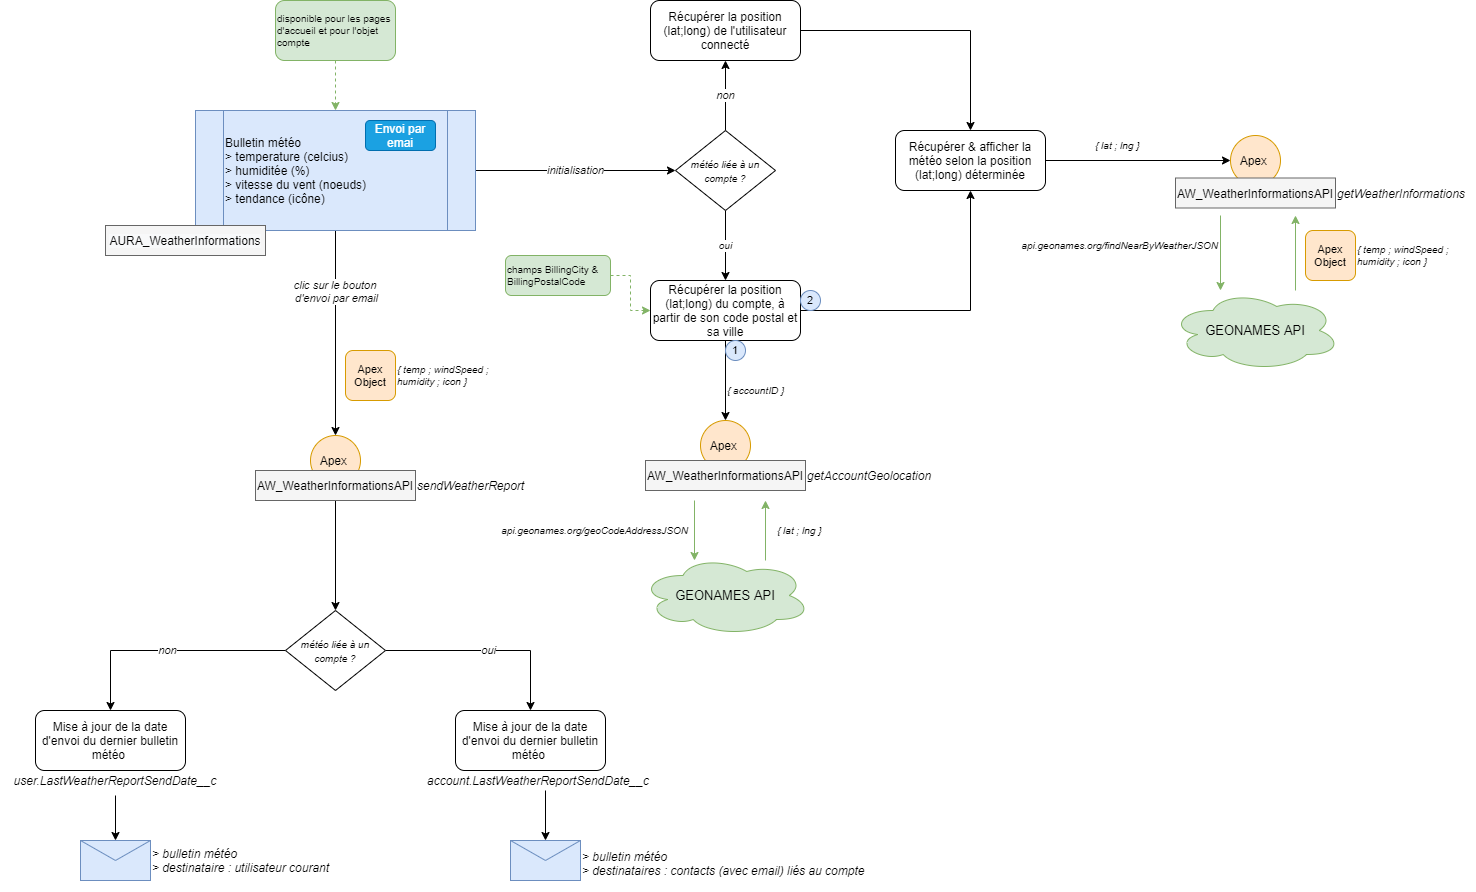

The diagram above was exported from draw.io. Its source (the exported page's mxGraphModel, read from the mxfile embedded in the PNG):
<mxGraphModel dx="1851" dy="592" grid="1" gridSize="10" guides="1" tooltips="1" connect="1" arrows="1" fold="1" page="1" pageScale="1" pageWidth="827" pageHeight="1169" math="0" shadow="0">
  <root>
    <mxCell id="0" />
    <mxCell id="1" parent="0" />
    <mxCell id="yPGjmIOQtGOA4-jMLkGh-17" value="&lt;i&gt;initialisation&lt;/i&gt;" style="edgeStyle=orthogonalEdgeStyle;rounded=0;orthogonalLoop=1;jettySize=auto;html=1;" parent="1" source="pHWzIL1bpSTzDtT-bcXE-1" target="pHWzIL1bpSTzDtT-bcXE-4" edge="1">
      <mxGeometry relative="1" as="geometry" />
    </mxCell>
    <mxCell id="yPGjmIOQtGOA4-jMLkGh-82" style="edgeStyle=orthogonalEdgeStyle;rounded=0;orthogonalLoop=1;jettySize=auto;html=1;fontSize=11;" parent="1" source="pHWzIL1bpSTzDtT-bcXE-1" target="yPGjmIOQtGOA4-jMLkGh-76" edge="1">
      <mxGeometry relative="1" as="geometry" />
    </mxCell>
    <mxCell id="yPGjmIOQtGOA4-jMLkGh-83" value="&lt;i&gt;clic sur le bouton&amp;nbsp;&lt;br&gt;d'envoi par email&lt;/i&gt;" style="edgeLabel;html=1;align=center;verticalAlign=middle;resizable=0;points=[];fontSize=11;" parent="yPGjmIOQtGOA4-jMLkGh-82" vertex="1" connectable="0">
      <mxGeometry x="-0.1919" y="-3" relative="1" as="geometry">
        <mxPoint x="3" y="-22.5" as="offset" />
      </mxGeometry>
    </mxCell>
    <mxCell id="pHWzIL1bpSTzDtT-bcXE-1" value="&lt;div&gt;&lt;span&gt;Bulletin météo&lt;/span&gt;&lt;/div&gt;&lt;div&gt;&lt;span&gt;&amp;gt; temperature (celcius)&lt;/span&gt;&lt;br&gt;&lt;/div&gt;&lt;div&gt;&lt;span&gt;&amp;gt; humiditée (%)&lt;/span&gt;&lt;/div&gt;&lt;div&gt;&lt;span&gt;&amp;gt; vitesse du vent (noeuds)&lt;/span&gt;&lt;/div&gt;&lt;div&gt;&lt;span&gt;&amp;gt; tendance (icône)&lt;/span&gt;&lt;/div&gt;" style="shape=process;whiteSpace=wrap;html=1;backgroundOutline=1;fillColor=#dae8fc;strokeColor=#6c8ebf;align=left;" parent="1" vertex="1">
      <mxGeometry x="-380" y="300" width="280" height="120" as="geometry" />
    </mxCell>
    <mxCell id="pHWzIL1bpSTzDtT-bcXE-13" value="&lt;i&gt;non&lt;/i&gt;" style="edgeStyle=orthogonalEdgeStyle;rounded=0;orthogonalLoop=1;jettySize=auto;html=1;strokeWidth=1;" parent="1" source="pHWzIL1bpSTzDtT-bcXE-4" target="pHWzIL1bpSTzDtT-bcXE-5" edge="1">
      <mxGeometry relative="1" as="geometry" />
    </mxCell>
    <mxCell id="yPGjmIOQtGOA4-jMLkGh-39" value="&lt;i&gt;oui&lt;/i&gt;" style="edgeStyle=orthogonalEdgeStyle;rounded=0;orthogonalLoop=1;jettySize=auto;html=1;fontSize=10;" parent="1" source="pHWzIL1bpSTzDtT-bcXE-4" target="yPGjmIOQtGOA4-jMLkGh-27" edge="1">
      <mxGeometry relative="1" as="geometry" />
    </mxCell>
    <mxCell id="pHWzIL1bpSTzDtT-bcXE-4" value="&lt;span style=&quot;font-size: 10px&quot;&gt;&lt;i&gt;météo liée à un compte ?&lt;/i&gt;&lt;/span&gt;" style="rhombus;whiteSpace=wrap;html=1;align=center;" parent="1" vertex="1">
      <mxGeometry x="100" y="320" width="100" height="80" as="geometry" />
    </mxCell>
    <mxCell id="yPGjmIOQtGOA4-jMLkGh-42" style="edgeStyle=orthogonalEdgeStyle;rounded=0;orthogonalLoop=1;jettySize=auto;html=1;fontSize=13;" parent="1" source="pHWzIL1bpSTzDtT-bcXE-5" target="yPGjmIOQtGOA4-jMLkGh-40" edge="1">
      <mxGeometry relative="1" as="geometry" />
    </mxCell>
    <mxCell id="pHWzIL1bpSTzDtT-bcXE-5" value="Récupérer la position (lat;long) de l'utilisateur connecté" style="rounded=1;whiteSpace=wrap;html=1;align=center;" parent="1" vertex="1">
      <mxGeometry x="75" y="190" width="150" height="60" as="geometry" />
    </mxCell>
    <mxCell id="pHWzIL1bpSTzDtT-bcXE-6" value="getWeatherInformations" style="text;html=1;strokeColor=none;fillColor=none;align=left;verticalAlign=middle;whiteSpace=wrap;rounded=0;fontStyle=2" parent="1" vertex="1">
      <mxGeometry x="760" y="372.5" width="140" height="20" as="geometry" />
    </mxCell>
    <mxCell id="pHWzIL1bpSTzDtT-bcXE-14" value="Apex&amp;nbsp;" style="ellipse;whiteSpace=wrap;html=1;aspect=fixed;align=center;fillColor=#ffe6cc;strokeColor=#d79b00;" parent="1" vertex="1">
      <mxGeometry x="125" y="610" width="50" height="50" as="geometry" />
    </mxCell>
    <mxCell id="pHWzIL1bpSTzDtT-bcXE-15" value="getAccountGeolocation" style="text;html=1;strokeColor=none;fillColor=none;align=left;verticalAlign=middle;whiteSpace=wrap;rounded=0;fontStyle=2" parent="1" vertex="1">
      <mxGeometry x="230" y="655" width="140" height="20" as="geometry" />
    </mxCell>
    <mxCell id="pHWzIL1bpSTzDtT-bcXE-20" value="api.geonames.org/geoCodeAddressJSON" style="text;html=1;strokeColor=none;fillColor=none;align=right;verticalAlign=middle;whiteSpace=wrap;rounded=0;fontStyle=2;fontSize=10;" parent="1" vertex="1">
      <mxGeometry x="-80" y="710" width="195" height="20" as="geometry" />
    </mxCell>
    <mxCell id="yPGjmIOQtGOA4-jMLkGh-1" value="Envoi par emai" style="rounded=1;whiteSpace=wrap;html=1;fillColor=#1ba1e2;strokeColor=#006EAF;fontColor=#ffffff;" parent="1" vertex="1">
      <mxGeometry x="-210" y="310" width="70" height="30" as="geometry" />
    </mxCell>
    <mxCell id="yPGjmIOQtGOA4-jMLkGh-3" value="Mise à jour de la date d'envoi du dernier bulletin météo&amp;nbsp;" style="rounded=1;whiteSpace=wrap;html=1;align=center;" parent="1" vertex="1">
      <mxGeometry x="-120" y="900" width="150" height="60" as="geometry" />
    </mxCell>
    <mxCell id="yPGjmIOQtGOA4-jMLkGh-92" style="edgeStyle=orthogonalEdgeStyle;rounded=0;orthogonalLoop=1;jettySize=auto;html=1;fontSize=11;" parent="1" source="yPGjmIOQtGOA4-jMLkGh-4" target="yPGjmIOQtGOA4-jMLkGh-5" edge="1">
      <mxGeometry relative="1" as="geometry" />
    </mxCell>
    <mxCell id="yPGjmIOQtGOA4-jMLkGh-4" value="account.LastWeatherReportSendDate__c" style="text;html=1;strokeColor=none;fillColor=none;align=left;verticalAlign=middle;whiteSpace=wrap;rounded=0;fontStyle=2" parent="1" vertex="1">
      <mxGeometry x="-150" y="960" width="240" height="20" as="geometry" />
    </mxCell>
    <mxCell id="yPGjmIOQtGOA4-jMLkGh-5" value="" style="verticalLabelPosition=bottom;shadow=0;dashed=0;align=center;html=1;verticalAlign=top;strokeWidth=1;shape=mxgraph.mockup.misc.mail2;strokeColor=#6c8ebf;fillColor=#dae8fc;" parent="1" vertex="1">
      <mxGeometry x="-65" y="1030" width="70" height="40" as="geometry" />
    </mxCell>
    <mxCell id="yPGjmIOQtGOA4-jMLkGh-88" style="edgeStyle=orthogonalEdgeStyle;rounded=0;orthogonalLoop=1;jettySize=auto;html=1;fontSize=11;" parent="1" source="yPGjmIOQtGOA4-jMLkGh-7" target="yPGjmIOQtGOA4-jMLkGh-10" edge="1">
      <mxGeometry relative="1" as="geometry" />
    </mxCell>
    <mxCell id="yPGjmIOQtGOA4-jMLkGh-7" value="user.LastWeatherReportSendDate__c" style="text;html=1;strokeColor=none;fillColor=none;align=center;verticalAlign=middle;whiteSpace=wrap;rounded=0;fontStyle=2" parent="1" vertex="1">
      <mxGeometry x="-575" y="955" width="230" height="30" as="geometry" />
    </mxCell>
    <mxCell id="yPGjmIOQtGOA4-jMLkGh-9" value="Mise à jour de la date d'envoi du dernier bulletin météo&amp;nbsp;" style="rounded=1;whiteSpace=wrap;html=1;align=center;" parent="1" vertex="1">
      <mxGeometry x="-540" y="900" width="150" height="60" as="geometry" />
    </mxCell>
    <mxCell id="yPGjmIOQtGOA4-jMLkGh-10" value="" style="verticalLabelPosition=bottom;shadow=0;dashed=0;align=center;html=1;verticalAlign=top;strokeWidth=1;shape=mxgraph.mockup.misc.mail2;strokeColor=#6c8ebf;fillColor=#dae8fc;" parent="1" vertex="1">
      <mxGeometry x="-495" y="1030" width="70" height="40" as="geometry" />
    </mxCell>
    <mxCell id="yPGjmIOQtGOA4-jMLkGh-12" value="&lt;div&gt;&lt;i&gt;&amp;gt; bulletin météo&lt;/i&gt;&lt;/div&gt;&lt;i&gt;&lt;div&gt;&lt;i&gt;&amp;gt; destinataire : utilisateur courant&lt;/i&gt;&lt;/div&gt;&lt;/i&gt;" style="text;html=1;strokeColor=none;fillColor=none;align=left;verticalAlign=middle;whiteSpace=wrap;rounded=0;" parent="1" vertex="1">
      <mxGeometry x="-425" y="1040" width="200" height="20" as="geometry" />
    </mxCell>
    <mxCell id="yPGjmIOQtGOA4-jMLkGh-13" value="&lt;div&gt;&lt;i&gt;&amp;gt; bulletin météo&lt;/i&gt;&lt;/div&gt;&lt;i style=&quot;text-align: center&quot;&gt;&lt;div style=&quot;text-align: left&quot;&gt;&lt;i&gt;&amp;gt; destinataires : contacts (avec email) liés au compte&lt;/i&gt;&lt;/div&gt;&lt;/i&gt;&lt;i style=&quot;text-align: center&quot;&gt;&lt;br&gt;&lt;/i&gt;" style="text;html=1;strokeColor=none;fillColor=none;align=left;verticalAlign=middle;whiteSpace=wrap;rounded=0;" parent="1" vertex="1">
      <mxGeometry x="5" y="1040" width="330" height="40" as="geometry" />
    </mxCell>
    <mxCell id="yPGjmIOQtGOA4-jMLkGh-16" value="&lt;span style=&quot;color: rgb(0 , 0 , 0) ; font-family: &amp;quot;helvetica&amp;quot; ; font-size: 12px ; font-weight: 400 ; letter-spacing: normal ; text-indent: 0px ; text-transform: none ; word-spacing: 0px ; background-color: rgb(248 , 249 , 250) ; display: inline ; float: none&quot;&gt;AURA_WeatherInformations&lt;/span&gt;" style="text;whiteSpace=wrap;html=1;align=center;verticalAlign=middle;fontStyle=0;fillColor=#f5f5f5;strokeColor=#666666;fontColor=#333333;" parent="1" vertex="1">
      <mxGeometry x="-470" y="415" width="160" height="30" as="geometry" />
    </mxCell>
    <mxCell id="yPGjmIOQtGOA4-jMLkGh-23" style="edgeStyle=orthogonalEdgeStyle;rounded=0;orthogonalLoop=1;jettySize=auto;html=1;dashed=1;fontSize=10;fillColor=#d5e8d4;strokeColor=#82b366;" parent="1" source="yPGjmIOQtGOA4-jMLkGh-22" target="pHWzIL1bpSTzDtT-bcXE-1" edge="1">
      <mxGeometry relative="1" as="geometry" />
    </mxCell>
    <mxCell id="yPGjmIOQtGOA4-jMLkGh-22" value="&lt;span&gt;disponible pour les pages d'accueil et pour l'objet compte&lt;/span&gt;" style="rounded=1;whiteSpace=wrap;html=1;fontSize=10;align=left;fillColor=#d5e8d4;strokeColor=#82b366;" parent="1" vertex="1">
      <mxGeometry x="-300" y="190" width="120" height="60" as="geometry" />
    </mxCell>
    <mxCell id="yPGjmIOQtGOA4-jMLkGh-31" style="edgeStyle=orthogonalEdgeStyle;rounded=0;orthogonalLoop=1;jettySize=auto;html=1;entryX=0.5;entryY=0;entryDx=0;entryDy=0;fontSize=10;" parent="1" source="yPGjmIOQtGOA4-jMLkGh-27" target="pHWzIL1bpSTzDtT-bcXE-14" edge="1">
      <mxGeometry relative="1" as="geometry" />
    </mxCell>
    <mxCell id="yPGjmIOQtGOA4-jMLkGh-43" style="edgeStyle=orthogonalEdgeStyle;rounded=0;orthogonalLoop=1;jettySize=auto;html=1;fontSize=13;" parent="1" source="yPGjmIOQtGOA4-jMLkGh-27" target="yPGjmIOQtGOA4-jMLkGh-40" edge="1">
      <mxGeometry relative="1" as="geometry" />
    </mxCell>
    <mxCell id="yPGjmIOQtGOA4-jMLkGh-27" value="Récupérer la position (lat;long) du compte, à partir de son code postal et sa ville" style="rounded=1;whiteSpace=wrap;html=1;align=center;" parent="1" vertex="1">
      <mxGeometry x="75" y="470" width="150" height="60" as="geometry" />
    </mxCell>
    <mxCell id="yPGjmIOQtGOA4-jMLkGh-75" style="edgeStyle=orthogonalEdgeStyle;rounded=0;orthogonalLoop=1;jettySize=auto;html=1;entryX=0;entryY=0.5;entryDx=0;entryDy=0;fontSize=10;dashed=1;strokeColor=#82b366;fillColor=#d5e8d4;" parent="1" source="yPGjmIOQtGOA4-jMLkGh-28" target="yPGjmIOQtGOA4-jMLkGh-27" edge="1">
      <mxGeometry relative="1" as="geometry" />
    </mxCell>
    <mxCell id="yPGjmIOQtGOA4-jMLkGh-28" value="champs BillingCity &amp;amp; BillingPostalCode" style="rounded=1;whiteSpace=wrap;html=1;fontSize=10;align=left;fillColor=#d5e8d4;strokeColor=#82b366;" parent="1" vertex="1">
      <mxGeometry x="-70" y="445" width="105" height="40" as="geometry" />
    </mxCell>
    <mxCell id="yPGjmIOQtGOA4-jMLkGh-29" value="&lt;span style=&quot;color: rgb(0 , 0 , 0) ; font-style: normal&quot;&gt;AW_WeatherInformationsAPI&lt;/span&gt;" style="text;whiteSpace=wrap;html=1;align=center;verticalAlign=middle;fontStyle=2;fillColor=#f5f5f5;strokeColor=#666666;fontColor=#333333;" parent="1" vertex="1">
      <mxGeometry x="70" y="650" width="160" height="30" as="geometry" />
    </mxCell>
    <mxCell id="yPGjmIOQtGOA4-jMLkGh-32" value="&lt;span style=&quot;font-size: 13px;&quot;&gt;GEONAMES API&lt;/span&gt;" style="ellipse;shape=cloud;whiteSpace=wrap;html=1;align=center;fillColor=#d5e8d4;strokeColor=#82b366;fontStyle=0;fontSize=13;" parent="1" vertex="1">
      <mxGeometry x="65" y="745" width="170" height="80" as="geometry" />
    </mxCell>
    <mxCell id="yPGjmIOQtGOA4-jMLkGh-36" value="" style="endArrow=classic;html=1;fontSize=10;fillColor=#d5e8d4;strokeColor=#82b366;" parent="1" edge="1">
      <mxGeometry width="50" height="50" relative="1" as="geometry">
        <mxPoint x="119" y="690" as="sourcePoint" />
        <mxPoint x="119" y="750" as="targetPoint" />
      </mxGeometry>
    </mxCell>
    <mxCell id="yPGjmIOQtGOA4-jMLkGh-37" value="" style="endArrow=classic;html=1;fontSize=10;fillColor=#d5e8d4;strokeColor=#82b366;" parent="1" edge="1">
      <mxGeometry width="50" height="50" relative="1" as="geometry">
        <mxPoint x="190" y="750" as="sourcePoint" />
        <mxPoint x="190" y="690" as="targetPoint" />
      </mxGeometry>
    </mxCell>
    <mxCell id="yPGjmIOQtGOA4-jMLkGh-38" value="{ lat ; lng }" style="text;html=1;strokeColor=none;fillColor=none;align=left;verticalAlign=middle;whiteSpace=wrap;rounded=0;fontStyle=2;fontSize=10;" parent="1" vertex="1">
      <mxGeometry x="200" y="710" width="60" height="20" as="geometry" />
    </mxCell>
    <mxCell id="yPGjmIOQtGOA4-jMLkGh-70" style="edgeStyle=orthogonalEdgeStyle;rounded=0;orthogonalLoop=1;jettySize=auto;html=1;entryX=0;entryY=0.5;entryDx=0;entryDy=0;fontSize=11;" parent="1" source="yPGjmIOQtGOA4-jMLkGh-40" target="yPGjmIOQtGOA4-jMLkGh-59" edge="1">
      <mxGeometry relative="1" as="geometry" />
    </mxCell>
    <mxCell id="yPGjmIOQtGOA4-jMLkGh-40" value="Récupérer &amp;amp; afficher la météo selon la position (lat;long) déterminée" style="rounded=1;whiteSpace=wrap;html=1;align=center;" parent="1" vertex="1">
      <mxGeometry x="320" y="320" width="150" height="60" as="geometry" />
    </mxCell>
    <mxCell id="yPGjmIOQtGOA4-jMLkGh-41" value="1" style="ellipse;whiteSpace=wrap;html=1;aspect=fixed;fontSize=11;align=center;fillColor=#dae8fc;strokeColor=#6c8ebf;" parent="1" vertex="1">
      <mxGeometry x="150" y="530" width="20" height="20" as="geometry" />
    </mxCell>
    <mxCell id="yPGjmIOQtGOA4-jMLkGh-44" value="2" style="ellipse;whiteSpace=wrap;html=1;aspect=fixed;fontSize=11;align=center;fillColor=#dae8fc;strokeColor=#6c8ebf;" parent="1" vertex="1">
      <mxGeometry x="225" y="480" width="20" height="20" as="geometry" />
    </mxCell>
    <mxCell id="yPGjmIOQtGOA4-jMLkGh-59" value="Apex&amp;nbsp;" style="ellipse;whiteSpace=wrap;html=1;aspect=fixed;align=center;fillColor=#ffe6cc;strokeColor=#d79b00;" parent="1" vertex="1">
      <mxGeometry x="655" y="325" width="50" height="50" as="geometry" />
    </mxCell>
    <mxCell id="yPGjmIOQtGOA4-jMLkGh-60" value="&lt;span style=&quot;color: rgb(0 , 0 , 0) ; font-style: normal&quot;&gt;AW_WeatherInformationsAPI&lt;/span&gt;" style="text;whiteSpace=wrap;html=1;align=center;verticalAlign=middle;fontStyle=2;fillColor=#f5f5f5;strokeColor=#666666;fontColor=#333333;" parent="1" vertex="1">
      <mxGeometry x="600" y="367.5" width="160" height="30" as="geometry" />
    </mxCell>
    <mxCell id="yPGjmIOQtGOA4-jMLkGh-65" value="&lt;span style=&quot;text-align: center&quot;&gt;api.geonames.org/findNearByWeatherJSON&lt;/span&gt;" style="text;html=1;strokeColor=none;fillColor=none;align=right;verticalAlign=middle;whiteSpace=wrap;rounded=0;fontStyle=2;fontSize=10;" parent="1" vertex="1">
      <mxGeometry x="450" y="425" width="195" height="20" as="geometry" />
    </mxCell>
    <mxCell id="yPGjmIOQtGOA4-jMLkGh-66" value="&lt;span style=&quot;font-size: 13px;&quot;&gt;GEONAMES API&lt;/span&gt;" style="ellipse;shape=cloud;whiteSpace=wrap;html=1;align=center;fillColor=#d5e8d4;strokeColor=#82b366;fontStyle=0;fontSize=13;" parent="1" vertex="1">
      <mxGeometry x="595" y="480" width="170" height="80" as="geometry" />
    </mxCell>
    <mxCell id="yPGjmIOQtGOA4-jMLkGh-68" value="" style="endArrow=classic;html=1;fontSize=10;fillColor=#d5e8d4;strokeColor=#82b366;" parent="1" edge="1">
      <mxGeometry width="50" height="50" relative="1" as="geometry">
        <mxPoint x="720" y="480" as="sourcePoint" />
        <mxPoint x="720" y="405" as="targetPoint" />
      </mxGeometry>
    </mxCell>
    <mxCell id="yPGjmIOQtGOA4-jMLkGh-71" value="Apex Object" style="rounded=1;whiteSpace=wrap;html=1;fontSize=11;align=center;fillColor=#ffe6cc;strokeColor=#d79b00;" parent="1" vertex="1">
      <mxGeometry x="730" y="420" width="50" height="50" as="geometry" />
    </mxCell>
    <mxCell id="yPGjmIOQtGOA4-jMLkGh-72" value="{ temp ; windSpeed ; humidity ; icon }" style="text;html=1;strokeColor=none;fillColor=none;align=left;verticalAlign=middle;whiteSpace=wrap;rounded=0;fontStyle=2;fontSize=10;" parent="1" vertex="1">
      <mxGeometry x="780" y="425" width="110" height="40" as="geometry" />
    </mxCell>
    <mxCell id="yPGjmIOQtGOA4-jMLkGh-74" value="" style="endArrow=classic;html=1;fontSize=10;fillColor=#d5e8d4;strokeColor=#82b366;" parent="1" edge="1">
      <mxGeometry width="50" height="50" relative="1" as="geometry">
        <mxPoint x="645" y="405" as="sourcePoint" />
        <mxPoint x="645" y="480" as="targetPoint" />
      </mxGeometry>
    </mxCell>
    <mxCell id="yPGjmIOQtGOA4-jMLkGh-76" value="Apex&amp;nbsp;" style="ellipse;whiteSpace=wrap;html=1;aspect=fixed;align=center;fillColor=#ffe6cc;strokeColor=#d79b00;direction=south;" parent="1" vertex="1">
      <mxGeometry x="-265" y="625" width="50" height="50" as="geometry" />
    </mxCell>
    <mxCell id="yPGjmIOQtGOA4-jMLkGh-77" value="sendWeatherReport" style="text;html=1;strokeColor=none;fillColor=none;align=left;verticalAlign=middle;whiteSpace=wrap;rounded=0;fontStyle=2" parent="1" vertex="1">
      <mxGeometry x="-160" y="665" width="110" height="20" as="geometry" />
    </mxCell>
    <mxCell id="yPGjmIOQtGOA4-jMLkGh-85" style="edgeStyle=orthogonalEdgeStyle;rounded=0;orthogonalLoop=1;jettySize=auto;html=1;fontSize=11;" parent="1" source="yPGjmIOQtGOA4-jMLkGh-78" target="yPGjmIOQtGOA4-jMLkGh-84" edge="1">
      <mxGeometry relative="1" as="geometry" />
    </mxCell>
    <mxCell id="yPGjmIOQtGOA4-jMLkGh-78" value="&lt;span style=&quot;color: rgb(0 , 0 , 0) ; font-style: normal&quot;&gt;AW_WeatherInformationsAPI&lt;/span&gt;" style="text;whiteSpace=wrap;html=1;align=center;verticalAlign=middle;fontStyle=2;fillColor=#f5f5f5;strokeColor=#666666;fontColor=#333333;" parent="1" vertex="1">
      <mxGeometry x="-320" y="660" width="160" height="30" as="geometry" />
    </mxCell>
    <mxCell id="yPGjmIOQtGOA4-jMLkGh-80" value="Apex Object" style="rounded=1;whiteSpace=wrap;html=1;fontSize=11;align=center;fillColor=#ffe6cc;strokeColor=#d79b00;" parent="1" vertex="1">
      <mxGeometry x="-230" y="540" width="50" height="50" as="geometry" />
    </mxCell>
    <mxCell id="yPGjmIOQtGOA4-jMLkGh-81" value="{ temp ; windSpeed ; humidity ; icon }" style="text;html=1;strokeColor=none;fillColor=none;align=left;verticalAlign=middle;whiteSpace=wrap;rounded=0;fontStyle=2;fontSize=10;" parent="1" vertex="1">
      <mxGeometry x="-180" y="545" width="110" height="40" as="geometry" />
    </mxCell>
    <mxCell id="yPGjmIOQtGOA4-jMLkGh-86" value="&lt;i&gt;non&lt;/i&gt;" style="edgeStyle=orthogonalEdgeStyle;rounded=0;orthogonalLoop=1;jettySize=auto;html=1;fontSize=11;" parent="1" source="yPGjmIOQtGOA4-jMLkGh-84" target="yPGjmIOQtGOA4-jMLkGh-9" edge="1">
      <mxGeometry relative="1" as="geometry" />
    </mxCell>
    <mxCell id="yPGjmIOQtGOA4-jMLkGh-90" value="&lt;i&gt;oui&lt;/i&gt;" style="edgeStyle=orthogonalEdgeStyle;rounded=0;orthogonalLoop=1;jettySize=auto;html=1;fontSize=11;" parent="1" source="yPGjmIOQtGOA4-jMLkGh-84" target="yPGjmIOQtGOA4-jMLkGh-3" edge="1">
      <mxGeometry relative="1" as="geometry" />
    </mxCell>
    <mxCell id="yPGjmIOQtGOA4-jMLkGh-84" value="&lt;span style=&quot;font-size: 10px&quot;&gt;&lt;i&gt;météo liée à un compte ?&lt;/i&gt;&lt;/span&gt;" style="rhombus;whiteSpace=wrap;html=1;align=center;" parent="1" vertex="1">
      <mxGeometry x="-290" y="800" width="100" height="80" as="geometry" />
    </mxCell>
    <mxCell id="yPGjmIOQtGOA4-jMLkGh-94" value="{ accountID }" style="text;html=1;strokeColor=none;fillColor=none;align=left;verticalAlign=middle;whiteSpace=wrap;rounded=0;fontStyle=2;fontSize=10;" parent="1" vertex="1">
      <mxGeometry x="150" y="560" width="60" height="40" as="geometry" />
    </mxCell>
    <mxCell id="yPGjmIOQtGOA4-jMLkGh-95" value="{ lat ; lng }" style="text;html=1;strokeColor=none;fillColor=none;align=left;verticalAlign=middle;whiteSpace=wrap;rounded=0;fontStyle=2;fontSize=10;" parent="1" vertex="1">
      <mxGeometry x="517.5" y="325" width="60" height="20" as="geometry" />
    </mxCell>
  </root>
</mxGraphModel>